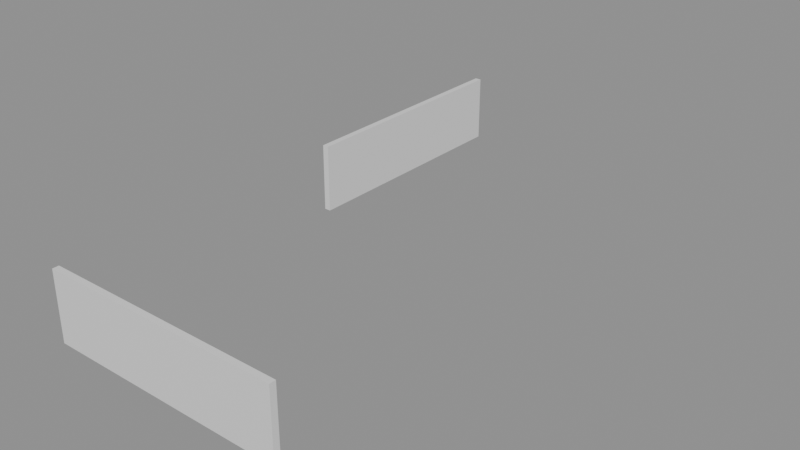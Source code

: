 # Source: e2020_after.blend  (saved by Blender 5.2.44; exported with 4.5.12 LTS)
import bpy
from mathutils import Matrix  # noqa: F401  (used for matrix-valued properties, if any)

bpy.ops.wm.read_factory_settings(use_empty=True)
scene = bpy.context.scene
scene.name = 'Scene'

# ---- materials (node trees are filled in below, after node groups)
mat_ladrillo_rojo = bpy.data.materials.new('Ladrillo_Rojo')

# ---- material node trees
mat_ladrillo_rojo.use_nodes = True; mat_ladrillo_rojo.node_tree.nodes.clear()
_N = mat_ladrillo_rojo.node_tree.nodes; _L = mat_ladrillo_rojo.node_tree.links
n0 = _N.new('ShaderNodeBsdfPrincipled'); n0.name = 'Principled BSDF'; n0.location = (-200, 100)
n0.inputs[3].default_value = 1.45
n0.inputs[10].default_value = 0.005
n1 = _N.new('ShaderNodeOutputMaterial'); n1.name = 'Material Output'; n1.location = (200, 100)
_L.new(n0.outputs[0], n1.inputs[0])
n1.is_active_output = True

# ---- meshes
me_muro_perimetral_y_cuerpo_mesh = bpy.data.meshes.new('Muro_Perimetral_Y_Cuerpo_mesh')
me_muro_perimetral_y_cuerpo_mesh.from_pydata([(0.0, 0.0, 0.0), (7.68, 0.0, 0.0), (7.68, 0.2, 0.0), (0.0, 0.2, 0.0), (0.0, 0.0, 2.2), (7.68, 0.0, 2.2), (7.68, 0.2, 2.2), (0.0, 0.2, 2.2)], [], [(0, 1, 2, 3), (4, 5, 6, 7), (0, 1, 5, 4), (1, 2, 6, 5), (2, 3, 7, 6), (3, 0, 4, 7)])
me_muro_perimetral_y_cuerpo_mesh.materials.append(mat_ladrillo_rojo)
me_muro_perimetral_y_cuerpo_mesh.update()
me_muro_perimetral_x_cuerpo_mesh = bpy.data.meshes.new('Muro_Perimetral_X_Cuerpo_mesh')
me_muro_perimetral_x_cuerpo_mesh.from_pydata([(0.0, 0.0, 0.0), (8.0, 0.0, 0.0), (8.0, 0.2, 0.0), (0.0, 0.2, 0.0), (0.0, 0.0, 2.2), (8.0, 0.0, 2.2), (8.0, 0.2, 2.2), (0.0, 0.2, 2.2)], [], [(0, 1, 2, 3), (4, 5, 6, 7), (0, 1, 5, 4), (1, 2, 6, 5), (2, 3, 7, 6), (3, 0, 4, 7)])
me_muro_perimetral_x_cuerpo_mesh.materials.append(mat_ladrillo_rojo)
me_muro_perimetral_x_cuerpo_mesh.update()

# ---- objects
ob_muro_perimetral_y = bpy.data.objects.new('Muro_Perimetral_Y', None)
ob_muro_perimetral_y_cuerpo = bpy.data.objects.new('Muro_Perimetral_Y_Cuerpo', me_muro_perimetral_y_cuerpo_mesh)
ob_muro_perimetral_x = bpy.data.objects.new('Muro_Perimetral_X', None)
ob_muro_perimetral_x_cuerpo = bpy.data.objects.new('Muro_Perimetral_X_Cuerpo', me_muro_perimetral_x_cuerpo_mesh)

# ---- transforms, parenting, visibility, modifiers, constraints
ob_muro_perimetral_y.location = (0.0, 0.0, 0.0)
ob_muro_perimetral_y.empty_display_type = 'ARROWS'
ob_muro_perimetral_y_cuerpo.parent = ob_muro_perimetral_y
ob_muro_perimetral_y_cuerpo.location = (0.0, 0.0, 0.0)
ob_muro_perimetral_x.location = (0.0, 10.0, 0.0)
ob_muro_perimetral_x.rotation_euler = (0.0, 0.0, 1.571)
ob_muro_perimetral_x.empty_display_type = 'ARROWS'
ob_muro_perimetral_x_cuerpo.parent = ob_muro_perimetral_x
ob_muro_perimetral_x_cuerpo.location = (0.0, 0.0, 0.0)

# ---- collection membership
scene.collection.objects.link(ob_muro_perimetral_y)
scene.collection.objects.link(ob_muro_perimetral_y_cuerpo)
scene.collection.objects.link(ob_muro_perimetral_x)
scene.collection.objects.link(ob_muro_perimetral_x_cuerpo)

# ---- scene / render settings (as saved in the file)
scene.frame_start = 1; scene.frame_end = 250; scene.frame_set(1)
scene.render.engine = 'BLENDER_EEVEE_NEXT'
scene.render.bake_bias = 0.0
scene.render.bake_samples = 0
scene.render.compositor_device = 'GPU'
scene.eevee.use_volume_custom_range = False
scene.eevee.fast_gi_thickness_near = 0.1
scene.eevee.fast_gi_thickness_far = 0.0
scene.eevee.ray_tracing_options.screen_trace_thickness = 0.1
bpy.context.view_layer.update()

# ---- added for rendering (the .blend has no active camera and no usable light): camera, sun + grey world if the file has none
cam_auto = bpy.data.cameras.new('AutoCamera')
cam_auto.lens = 50.0
cam_auto.sensor_width = 36.0
cam_auto.clip_end = 1000.0
ob_auto_camera = bpy.data.objects.new('AutoCamera', cam_auto)
scene.collection.objects.link(ob_auto_camera)
ob_auto_camera.location = (22.0336, -12.9523, 15.7349)
ob_auto_camera.rotation_euler = (1.09748, -7.21219e-08, 0.694738)
scene.camera = ob_auto_camera
light_auto_sun = bpy.data.lights.new('AutoSun', 'SUN')
light_auto_sun.energy = 3.0
light_auto_sun.angle = 0.0523599
ob_auto_sun = bpy.data.objects.new('AutoSun', light_auto_sun)
scene.collection.objects.link(ob_auto_sun)
ob_auto_sun.rotation_euler = (0.872665, 0.174533, 0.523599)
if scene.world is None:
    world_auto = bpy.data.worlds.new('AutoWorld')
    world_auto.color = (0.3, 0.3, 0.3)
    scene.world = world_auto
bpy.context.view_layer.update()
